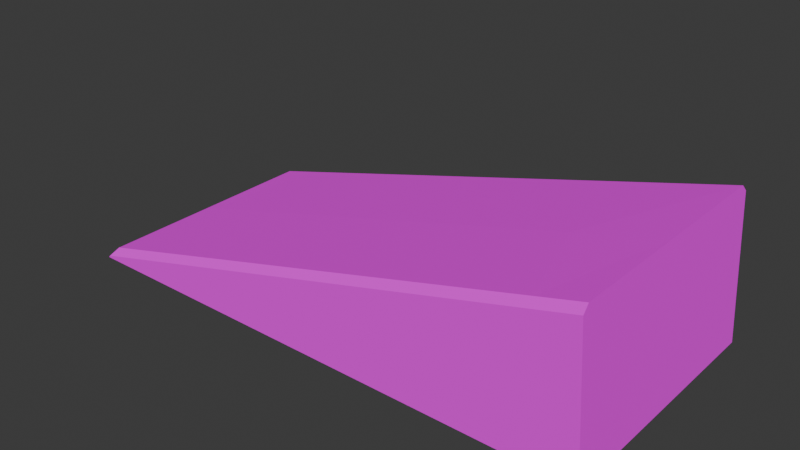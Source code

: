 # Source: ramp.001.blend  (saved by Blender 4.0.36; exported with 4.5.12 LTS)
import bpy
from mathutils import Matrix  # noqa: F401  (used for matrix-valued properties, if any)

bpy.ops.wm.read_factory_settings(use_empty=True)
scene = bpy.context.scene
scene.name = 'Scene'

# ---- collections
col_collection = bpy.data.collections.new('Collection'); scene.collection.children.link(col_collection)

# ---- images (referenced by path relative to the original .blend; pixels are not part of the script)
import os
ASSET_DIR = os.environ.get("B2B_ASSET_DIR", "")  # directory of the original .blend (textures are referenced by path, not embedded)
HERE = os.path.dirname(os.path.abspath(__file__))  # packed textures are extracted next to this script under _unpacked/

def load_image(name, relpath, width, height, colorspace="sRGB"):
    """Load a texture the original file referenced (path relative to the .blend, or extracted next to this script)."""
    p = next((c for c in (os.path.join(HERE, relpath), os.path.join(ASSET_DIR, relpath)) if relpath and os.path.exists(c)), "")
    if p:
        img = bpy.data.images.load(p, check_existing=True)
        img.name = name
    else:  # same state as the original file: an image datablock whose file is absent (Cycles renders it pink)
        img = bpy.data.images.new(name, width, height)
        img.source = "FILE"
        img.filepath = "//" + (relpath or name)
    img.colorspace_settings.name = colorspace
    return img
img_texture_pack_png = load_image('texture pack.png', 'Textures/texture pack.png', 1024, 1024, 'sRGB')

# ---- materials (node trees are filled in below, after node groups)
mat_material_001 = bpy.data.materials.new('Material.001')
mat_material_001.use_transparent_shadow = False

# ---- material node trees
mat_material_001.use_nodes = True; mat_material_001.node_tree.nodes.clear()
_N = mat_material_001.node_tree.nodes; _L = mat_material_001.node_tree.links
n0 = _N.new('ShaderNodeBsdfPrincipled'); n0.name = 'Principled BSDF'; n0.location = (10, 300)
n0.inputs[2].default_value = 1.0
n0.inputs[3].default_value = 1.45
n1 = _N.new('ShaderNodeOutputMaterial'); n1.name = 'Material Output'; n1.location = (300, 300)
n2 = _N.new('ShaderNodeTexImage'); n2.name = 'Image Texture'; n2.location = (-280, 280)
n2.image = img_texture_pack_png
_L.new(n0.outputs[0], n1.inputs[0])
_L.new(n2.outputs[0], n0.inputs[0])
n1.is_active_output = True

# ---- world
world_world = bpy.data.worlds.new('World'); scene.world = world_world
world_world.use_nodes = True; world_world.node_tree.nodes.clear()
_N = world_world.node_tree.nodes; _L = world_world.node_tree.links
n0 = _N.new('ShaderNodeOutputWorld'); n0.name = 'World Output'; n0.location = (300, 300)
n1 = _N.new('ShaderNodeBackground'); n1.name = 'Background'; n1.location = (10, 300)
n1.inputs[0].default_value = (0.05088, 0.05088, 0.05088, 1.0)
_L.new(n1.outputs[0], n0.inputs[0])
n0.is_active_output = True
world_world.color = (0.05088, 0.05088, 0.05088)
world_world.use_sun_shadow = False
world_world.sun_shadow_jitter_overblur = 0.0

# ---- meshes
me_cube_001 = bpy.data.meshes.new('Cube.001')
me_cube_001.from_pydata([(-1.0, -0.4636, 0.0), (-1.0, 0.4636, 0.0), (1.0, -0.4636, 0.0), (1.0, 0.4636, 0.0), (0.8333, 0.4636, 0.0), (0.6667, 0.4636, 0.0), (0.5, 0.4636, 0.0), (0.3333, 0.4636, 0.0), (0.1667, 0.4636, 0.0), (-7.451e-08, 0.4636, 0.0), (-0.1667, 0.4636, 0.0), (-0.3333, 0.4636, 0.0), (-0.5, 0.4636, 0.0), (-0.6667, 0.4636, 0.0), (-0.8333, 0.4636, 0.0), (-0.8333, -0.4636, 0.0), (-0.6667, -0.4636, 0.0), (-0.5, -0.4636, 0.0), (-0.3333, -0.4636, 0.0), (-0.1667, -0.4636, 0.0), (7.451e-08, -0.4636, 0.0), (0.1667, -0.4636, 0.0), (0.3333, -0.4636, 0.0), (0.5, -0.4636, 0.0), (0.6667, -0.4636, 0.0), (0.8333, -0.4636, 0.0), (-0.9934, -0.4636, 0.008052), (-0.9665, -0.4389, 0.04074), (-0.9665, 0.4389, 0.04074), (-0.9934, 0.4636, 0.008052), (0.9665, -0.4389, 0.5541), (0.968, -0.4636, 0.5289), (0.968, 0.4636, 0.5289), (0.9665, 0.4389, 0.5541), (-0.8054, 0.4389, 0.08352), (-0.8148, 0.4636, 0.05548), (-0.6443, 0.4389, 0.1263), (-0.6491, 0.4636, 0.09949), (-0.4832, 0.4389, 0.1691), (-0.4858, 0.4636, 0.1428), (-0.3222, 0.4389, 0.2119), (-0.3235, 0.4636, 0.1859), (-0.1611, 0.4389, 0.2546), (-0.1616, 0.4636, 0.2289), (4.232e-08, 0.4389, 0.2974), (3.446e-08, 0.4636, 0.2719), (0.1611, 0.4389, 0.3402), (0.1615, 0.4636, 0.3148), (0.3222, 0.4389, 0.383), (0.3229, 0.4636, 0.3576), (0.4832, 0.4389, 0.4258), (0.4842, 0.4636, 0.4005), (0.6443, 0.4389, 0.4685), (0.6455, 0.4636, 0.4433), (0.8068, 0.4636, 0.4861), (0.8054, 0.4389, 0.5113), (0.8054, -0.4389, 0.5113), (0.8068, -0.4636, 0.4861), (0.6443, -0.4389, 0.4685), (0.6455, -0.4636, 0.4433), (0.4832, -0.4389, 0.4258), (0.4842, -0.4636, 0.4005), (0.3222, -0.4389, 0.383), (0.3229, -0.4636, 0.3576), (0.1611, -0.4389, 0.3402), (0.1615, -0.4636, 0.3148), (-4.232e-08, -0.4389, 0.2974), (-3.446e-08, -0.4636, 0.2719), (-0.1611, -0.4389, 0.2546), (-0.1616, -0.4636, 0.2289), (-0.3222, -0.4389, 0.2119), (-0.3235, -0.4636, 0.1859), (-0.4832, -0.4389, 0.1691), (-0.4858, -0.4636, 0.1428), (-0.6443, -0.4389, 0.1263), (-0.6491, -0.4636, 0.09949), (-0.8148, -0.4636, 0.05548), (-0.8054, -0.4389, 0.08352), (-0.9665, -0.01567, 0.04074), (-0.9581, -0.01547, 0.04578), (0.9665, -0.01567, 0.5541), (0.6527, -0.01547, 0.4736), (-0.797, -0.01547, 0.08856), (-0.636, -0.01547, 0.1313), (-0.4749, -0.01547, 0.1741), (-0.3138, -0.01547, 0.2169), (-0.1527, -0.01547, 0.2597), (0.008382, -0.01547, 0.3025), (0.1695, -0.01547, 0.3452), (0.3305, -0.01547, 0.388), (0.4916, -0.01547, 0.4308)], [], [(79, 78, 27, 77), (14, 35, 37, 13), (2, 31, 57, 25), (0, 26, 27, 78, 28, 29, 1), (4, 3, 2, 25), (1, 29, 35, 14), (3, 32, 33, 80, 30, 31, 2), (25, 57, 59, 24), (5, 53, 54, 4), (6, 51, 53, 5), (7, 49, 51, 6), (8, 47, 49, 7), (9, 45, 47, 8), (10, 43, 45, 9), (11, 41, 43, 10), (12, 39, 41, 11), (13, 37, 39, 12), (1, 14, 15, 0), (14, 13, 16, 15), (13, 12, 17, 16), (12, 11, 18, 17), (11, 10, 19, 18), (10, 9, 20, 19), (9, 8, 21, 20), (8, 7, 22, 21), (7, 6, 23, 22), (6, 5, 24, 23), (5, 4, 25, 24), (4, 54, 32, 3), (24, 59, 61, 23), (23, 61, 63, 22), (22, 63, 65, 21), (21, 65, 67, 20), (20, 67, 69, 19), (19, 69, 71, 18), (18, 71, 73, 17), (17, 73, 75, 16), (16, 75, 76, 15), (80, 81, 56, 30), (82, 79, 77, 74), (83, 82, 74, 72), (84, 83, 72, 70), (85, 84, 70, 68), (86, 85, 68, 66), (87, 86, 66, 64), (88, 87, 64, 62), (89, 88, 62, 60), (90, 89, 60, 58), (81, 90, 58, 56), (55, 33, 32, 54), (77, 27, 26, 76), (28, 34, 35, 29), (34, 36, 37, 35), (36, 38, 39, 37), (38, 40, 41, 39), (40, 42, 43, 41), (42, 44, 45, 43), (44, 46, 47, 45), (46, 48, 49, 47), (48, 50, 51, 49), (50, 52, 53, 51), (52, 55, 54, 53), (30, 56, 57, 31), (56, 58, 59, 57), (58, 60, 61, 59), (60, 62, 63, 61), (62, 64, 65, 63), (64, 66, 67, 65), (66, 68, 69, 67), (68, 70, 71, 69), (70, 72, 73, 71), (72, 74, 75, 73), (74, 77, 76, 75), (15, 76, 26, 0), (55, 52, 90, 81), (52, 50, 89, 90), (50, 48, 88, 89), (48, 46, 87, 88), (46, 44, 86, 87), (44, 42, 85, 86), (42, 40, 84, 85), (40, 38, 83, 84), (38, 36, 82, 83), (36, 34, 79, 82), (33, 55, 81, 80), (34, 28, 78, 79)])
_uv = me_cube_001.uv_layers.new(name='UVMap')
_uv.uv.foreach_set('vector', [0.6689, 0.606, 0.6642, 0.606, 0.6642, 0.5937, 0.6689, 0.5937, 0.2748, 0.5747, 0.2756, 0.5771, 0.2827, 0.5789, 0.2819, 0.5747, 0.3535, 0.5747, 0.3521, 0.5974, 0.3452, 0.5955, 0.3463, 0.5747, 0.6788, 0.6021, 0.6788, 0.6024, 0.6795, 0.6033, 0.6917, 0.6033, 0.7049, 0.6033, 0.7056, 0.6024, 0.7056, 0.6021, 0.3463, 0.601, 0.3535, 0.601, 0.3535, 0.5611, 0.3463, 0.5611, 0.6632, 0.6021, 0.6634, 0.6024, 0.6686, 0.6037, 0.668, 0.6021, 0.7056, 0.6021, 0.7056, 0.6175, 0.7049, 0.6182, 0.6917, 0.6182, 0.6795, 0.6182, 0.6788, 0.6175, 0.6788, 0.6021, 0.7163, 0.6021, 0.7156, 0.6162, 0.7109, 0.615, 0.7115, 0.6021, 0.7115, 0.6021, 0.7109, 0.615, 0.7156, 0.6162, 0.7163, 0.6021, 0.332, 0.5747, 0.3313, 0.5919, 0.3383, 0.5937, 0.3392, 0.5747, 0.7019, 0.6021, 0.7016, 0.6125, 0.7062, 0.6137, 0.7067, 0.6021, 0.3177, 0.5747, 0.3175, 0.5882, 0.3244, 0.59, 0.3249, 0.5747, 0.6922, 0.6021, 0.6922, 0.61, 0.6969, 0.6113, 0.697, 0.6021, 0.3034, 0.5747, 0.3036, 0.5845, 0.3105, 0.5863, 0.3105, 0.5747, 0.6825, 0.6021, 0.6828, 0.6075, 0.6875, 0.6088, 0.6874, 0.6021, 0.2891, 0.5747, 0.2897, 0.5808, 0.2967, 0.5827, 0.2962, 0.5747, 0.6729, 0.6021, 0.6734, 0.605, 0.6781, 0.6063, 0.6777, 0.6021, 0.6632, 0.6199, 0.668, 0.6199, 0.668, 0.593, 0.6632, 0.593, 0.2748, 0.601, 0.2819, 0.601, 0.2819, 0.5611, 0.2748, 0.5611, 0.6729, 0.6199, 0.6777, 0.6199, 0.6777, 0.593, 0.6729, 0.593, 0.2891, 0.601, 0.2962, 0.601, 0.2962, 0.5611, 0.2891, 0.5611, 0.6825, 0.6199, 0.6874, 0.6199, 0.6874, 0.593, 0.6825, 0.593, 0.3034, 0.601, 0.3105, 0.601, 0.3105, 0.5611, 0.3034, 0.5611, 0.6922, 0.6199, 0.697, 0.6199, 0.697, 0.593, 0.6922, 0.593, 0.3177, 0.601, 0.3249, 0.601, 0.3249, 0.5611, 0.3177, 0.5611, 0.7019, 0.6199, 0.7067, 0.6199, 0.7067, 0.593, 0.7019, 0.593, 0.332, 0.601, 0.3392, 0.601, 0.3392, 0.5611, 0.332, 0.5611, 0.7115, 0.6199, 0.7163, 0.6199, 0.7163, 0.593, 0.7115, 0.593, 0.3463, 0.5747, 0.3452, 0.5955, 0.3521, 0.5974, 0.3535, 0.5747, 0.3392, 0.5747, 0.3383, 0.5937, 0.3313, 0.5919, 0.332, 0.5747, 0.7067, 0.6021, 0.7062, 0.6137, 0.7016, 0.6125, 0.7019, 0.6021, 0.3249, 0.5747, 0.3244, 0.59, 0.3175, 0.5882, 0.3177, 0.5747, 0.697, 0.6021, 0.6969, 0.6113, 0.6922, 0.61, 0.6922, 0.6021, 0.3105, 0.5747, 0.3105, 0.5863, 0.3036, 0.5845, 0.3034, 0.5747, 0.6874, 0.6021, 0.6875, 0.6088, 0.6828, 0.6075, 0.6825, 0.6021, 0.2962, 0.5747, 0.2967, 0.5827, 0.2897, 0.5808, 0.2891, 0.5747, 0.6777, 0.6021, 0.6781, 0.6063, 0.6734, 0.605, 0.6729, 0.6021, 0.2819, 0.5747, 0.2827, 0.5789, 0.2756, 0.5771, 0.2748, 0.5747, 0.3521, 0.5804, 0.3451, 0.5804, 0.3451, 0.5622, 0.3521, 0.5622, 0.2829, 0.5804, 0.276, 0.5804, 0.276, 0.5622, 0.2829, 0.5622, 0.6782, 0.606, 0.6735, 0.606, 0.6735, 0.5937, 0.6782, 0.5937, 0.2967, 0.5804, 0.2898, 0.5804, 0.2898, 0.5622, 0.2967, 0.5622, 0.6875, 0.606, 0.6829, 0.606, 0.6829, 0.5937, 0.6875, 0.5937, 0.3105, 0.5804, 0.3036, 0.5804, 0.3036, 0.5622, 0.3105, 0.5622, 0.6969, 0.606, 0.6922, 0.606, 0.6922, 0.5937, 0.6969, 0.5937, 0.3244, 0.5804, 0.3175, 0.5804, 0.3175, 0.5622, 0.3244, 0.5622, 0.7062, 0.606, 0.7015, 0.606, 0.7015, 0.5937, 0.7062, 0.5937, 0.3382, 0.5804, 0.3313, 0.5804, 0.3313, 0.5622, 0.3382, 0.5622, 0.7155, 0.606, 0.7109, 0.606, 0.7109, 0.5937, 0.7155, 0.5937, 0.3451, 0.5999, 0.3521, 0.5999, 0.3519, 0.601, 0.3451, 0.601, 0.6689, 0.6046, 0.6642, 0.6033, 0.6634, 0.6024, 0.6686, 0.6037, 0.6642, 0.6192, 0.6689, 0.6192, 0.6684, 0.6199, 0.6642, 0.6199, 0.276, 0.5999, 0.2829, 0.5999, 0.2824, 0.601, 0.276, 0.601, 0.6735, 0.6192, 0.6782, 0.6192, 0.6779, 0.6199, 0.6735, 0.6199, 0.2898, 0.5999, 0.2967, 0.5999, 0.2964, 0.601, 0.2898, 0.601, 0.6829, 0.6192, 0.6875, 0.6192, 0.6873, 0.6199, 0.6829, 0.6199, 0.3036, 0.5999, 0.3105, 0.5999, 0.3103, 0.601, 0.3036, 0.601, 0.6922, 0.6192, 0.6969, 0.6192, 0.6967, 0.6199, 0.6922, 0.6199, 0.3175, 0.5999, 0.3244, 0.5999, 0.3241, 0.601, 0.3175, 0.601, 0.7015, 0.6192, 0.7062, 0.6192, 0.706, 0.6199, 0.7015, 0.6199, 0.3313, 0.5999, 0.3382, 0.5999, 0.338, 0.601, 0.3313, 0.601, 0.7109, 0.6192, 0.7155, 0.6192, 0.7154, 0.6199, 0.7109, 0.6199, 0.3521, 0.5622, 0.3451, 0.5622, 0.3451, 0.5611, 0.3519, 0.5611, 0.7155, 0.5937, 0.7109, 0.5937, 0.7109, 0.593, 0.7154, 0.593, 0.3382, 0.5622, 0.3313, 0.5622, 0.3313, 0.5611, 0.338, 0.5611, 0.7062, 0.5937, 0.7015, 0.5937, 0.7015, 0.593, 0.706, 0.593, 0.3244, 0.5622, 0.3175, 0.5622, 0.3175, 0.5611, 0.3241, 0.5611, 0.6969, 0.5937, 0.6922, 0.5937, 0.6922, 0.593, 0.6967, 0.593, 0.3105, 0.5622, 0.3036, 0.5622, 0.3036, 0.5611, 0.3103, 0.5611, 0.6875, 0.5937, 0.6829, 0.5937, 0.6829, 0.593, 0.6873, 0.593, 0.2967, 0.5622, 0.2898, 0.5622, 0.2898, 0.5611, 0.2964, 0.5611, 0.6782, 0.5937, 0.6735, 0.5937, 0.6735, 0.593, 0.6779, 0.593, 0.2829, 0.5622, 0.276, 0.5622, 0.276, 0.5611, 0.2824, 0.5611, 0.668, 0.6021, 0.6686, 0.6037, 0.6634, 0.6024, 0.6632, 0.6021, 0.7155, 0.6192, 0.7109, 0.6192, 0.7109, 0.606, 0.7155, 0.606, 0.3382, 0.5999, 0.3313, 0.5999, 0.3313, 0.5804, 0.3382, 0.5804, 0.7062, 0.6192, 0.7015, 0.6192, 0.7015, 0.606, 0.7062, 0.606, 0.3244, 0.5999, 0.3175, 0.5999, 0.3175, 0.5804, 0.3244, 0.5804, 0.6969, 0.6192, 0.6922, 0.6192, 0.6922, 0.606, 0.6969, 0.606, 0.3105, 0.5999, 0.3036, 0.5999, 0.3036, 0.5804, 0.3105, 0.5804, 0.6875, 0.6192, 0.6829, 0.6192, 0.6829, 0.606, 0.6875, 0.606, 0.2967, 0.5999, 0.2898, 0.5999, 0.2898, 0.5804, 0.2967, 0.5804, 0.6782, 0.6192, 0.6735, 0.6192, 0.6735, 0.606, 0.6782, 0.606, 0.2829, 0.5999, 0.276, 0.5999, 0.276, 0.5804, 0.2829, 0.5804, 0.3521, 0.5999, 0.3451, 0.5999, 0.3451, 0.5804, 0.3521, 0.5804, 0.6689, 0.6192, 0.6642, 0.6192, 0.6642, 0.606, 0.6689, 0.606])
me_cube_001.materials.append(mat_material_001)
me_cube_001.update()

# ---- objects
ob_cube = bpy.data.objects.new('Cube', me_cube_001)

# ---- transforms, parenting, visibility, modifiers, constraints
ob_cube.location = (0.0, 0.0, 0.0)

# ---- collection membership
col_collection.objects.link(ob_cube)

# ---- scene / render settings (as saved in the file)
scene.frame_start = 1; scene.frame_end = 250; scene.frame_set(1)
scene.render.engine = 'BLENDER_EEVEE_NEXT'
scene.cycles.sampling_pattern = 'TABULATED_SOBOL'
bpy.context.view_layer.update()

# ---- added for rendering (the .blend has no active camera and no usable light): camera, sun
cam_auto = bpy.data.cameras.new('AutoCamera')
cam_auto.lens = 50.0
cam_auto.sensor_width = 36.0
cam_auto.clip_end = 1000.0
ob_auto_camera = bpy.data.objects.new('AutoCamera', cam_auto)
scene.collection.objects.link(ob_auto_camera)
ob_auto_camera.location = (2.1031, -2.52372, 1.95952)
ob_auto_camera.rotation_euler = (1.09748, -7.21219e-08, 0.694738)
scene.camera = ob_auto_camera
light_auto_sun = bpy.data.lights.new('AutoSun', 'SUN')
light_auto_sun.energy = 3.0
light_auto_sun.angle = 0.0523599
ob_auto_sun = bpy.data.objects.new('AutoSun', light_auto_sun)
scene.collection.objects.link(ob_auto_sun)
ob_auto_sun.rotation_euler = (0.872665, 0.174533, 0.523599)
bpy.context.view_layer.update()

